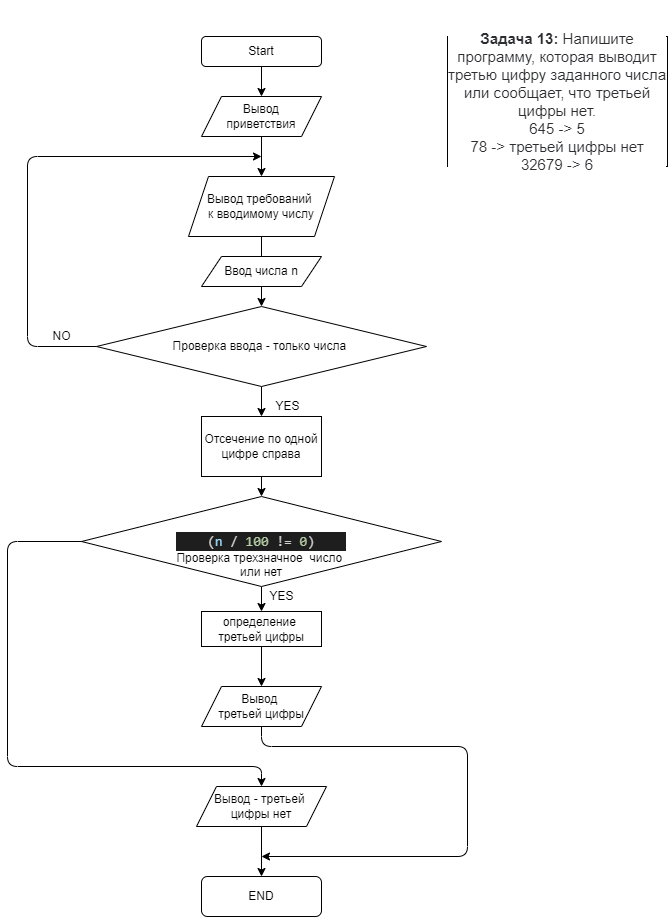

The diagram above was exported from draw.io. Its source (the exported page's mxGraphModel, read from the mxfile embedded in the PNG):
<mxGraphModel dx="829" dy="1583" grid="1" gridSize="10" guides="1" tooltips="1" connect="1" arrows="1" fold="1" page="1" pageScale="1" pageWidth="827" pageHeight="1169" math="0" shadow="0">
  <root>
    <mxCell id="0" />
    <mxCell id="1" parent="0" />
    <mxCell id="2" value="&#10;&#10;&lt;p style=&quot;box-sizing: border-box; margin: 0px; font-weight: 400; color: rgb(44, 45, 48); font-family: roboto, &amp;quot;san francisco&amp;quot;, &amp;quot;helvetica neue&amp;quot;, helvetica, arial; font-size: 15px; font-style: normal; letter-spacing: normal; text-indent: 0px; text-transform: none; word-spacing: 0px; background-color: rgb(255, 255, 255);&quot;&gt;&lt;strong style=&quot;box-sizing: border-box ; font-weight: 700&quot;&gt;Задача 13:&lt;/strong&gt;&lt;span&gt;&amp;nbsp;&lt;/span&gt;Напишите программу, которая выводит третью цифру заданного числа или сообщает, что третьей цифры нет.&lt;/p&gt;&lt;p style=&quot;box-sizing: border-box; margin: 0px; font-weight: 400; color: rgb(44, 45, 48); font-family: roboto, &amp;quot;san francisco&amp;quot;, &amp;quot;helvetica neue&amp;quot;, helvetica, arial; font-size: 15px; font-style: normal; letter-spacing: normal; text-indent: 0px; text-transform: none; word-spacing: 0px; background-color: rgb(255, 255, 255);&quot;&gt;645 -&amp;gt; 5&lt;/p&gt;&lt;p style=&quot;box-sizing: border-box; margin: 0px; font-weight: 400; color: rgb(44, 45, 48); font-family: roboto, &amp;quot;san francisco&amp;quot;, &amp;quot;helvetica neue&amp;quot;, helvetica, arial; font-size: 15px; font-style: normal; letter-spacing: normal; text-indent: 0px; text-transform: none; word-spacing: 0px; background-color: rgb(255, 255, 255);&quot;&gt;78 -&amp;gt; третьей цифры нет&lt;/p&gt;&lt;p style=&quot;box-sizing: border-box; margin: 0px; font-weight: 400; color: rgb(44, 45, 48); font-family: roboto, &amp;quot;san francisco&amp;quot;, &amp;quot;helvetica neue&amp;quot;, helvetica, arial; font-size: 15px; font-style: normal; letter-spacing: normal; text-indent: 0px; text-transform: none; word-spacing: 0px; background-color: rgb(255, 255, 255);&quot;&gt;32679 -&amp;gt; 6&lt;/p&gt;&#10;&#10;" style="rounded=0;whiteSpace=wrap;html=1;" parent="1" vertex="1">
      <mxGeometry x="600" y="10" width="220" height="130" as="geometry" />
    </mxCell>
    <mxCell id="3" value="Start" style="rounded=1;whiteSpace=wrap;html=1;" parent="1" vertex="1">
      <mxGeometry x="354" y="10" width="120" height="30" as="geometry" />
    </mxCell>
    <mxCell id="9" value="" style="edgeStyle=none;html=1;" parent="1" source="4" target="5" edge="1">
      <mxGeometry relative="1" as="geometry" />
    </mxCell>
    <mxCell id="4" value="Вывод&lt;br&gt;приветствия" style="shape=parallelogram;perimeter=parallelogramPerimeter;whiteSpace=wrap;html=1;fixedSize=1;" parent="1" vertex="1">
      <mxGeometry x="354" y="70" width="120" height="40" as="geometry" />
    </mxCell>
    <mxCell id="14" value="" style="edgeStyle=none;html=1;" parent="1" source="5" target="7" edge="1">
      <mxGeometry relative="1" as="geometry" />
    </mxCell>
    <mxCell id="5" value="Вывод требований&amp;nbsp;&lt;br&gt;к вводимому числу" style="shape=parallelogram;perimeter=parallelogramPerimeter;whiteSpace=wrap;html=1;fixedSize=1;" parent="1" vertex="1">
      <mxGeometry x="341" y="150" width="146" height="60" as="geometry" />
    </mxCell>
    <mxCell id="30" style="edgeStyle=none;html=1;exitX=0.5;exitY=0;exitDx=0;exitDy=0;" edge="1" parent="1" source="6">
      <mxGeometry relative="1" as="geometry">
        <mxPoint x="414" y="240" as="targetPoint" />
      </mxGeometry>
    </mxCell>
    <mxCell id="6" value="Ввод числа n" style="shape=parallelogram;perimeter=parallelogramPerimeter;whiteSpace=wrap;html=1;fixedSize=1;" parent="1" vertex="1">
      <mxGeometry x="354" y="230" width="120" height="30" as="geometry" />
    </mxCell>
    <mxCell id="32" value="" style="edgeStyle=none;html=1;" edge="1" parent="1" source="7" target="31">
      <mxGeometry relative="1" as="geometry" />
    </mxCell>
    <mxCell id="7" value="Проверка ввода - только числа&amp;nbsp;" style="rhombus;whiteSpace=wrap;html=1;" parent="1" vertex="1">
      <mxGeometry x="249" y="280" width="330" height="80" as="geometry" />
    </mxCell>
    <mxCell id="10" value="" style="endArrow=classic;html=1;exitX=0.5;exitY=1;exitDx=0;exitDy=0;entryX=0.5;entryY=0;entryDx=0;entryDy=0;" parent="1" source="3" target="4" edge="1">
      <mxGeometry width="50" height="50" relative="1" as="geometry">
        <mxPoint x="390" y="140" as="sourcePoint" />
        <mxPoint x="440" y="90" as="targetPoint" />
      </mxGeometry>
    </mxCell>
    <mxCell id="21" value="" style="edgeStyle=none;html=1;" parent="1" source="15" target="20" edge="1">
      <mxGeometry relative="1" as="geometry" />
    </mxCell>
    <mxCell id="15" value="&lt;br&gt;&lt;br&gt;&lt;div style=&quot;color: rgb(212 , 212 , 212) ; background-color: rgb(30 , 30 , 30) ; font-family: &amp;#34;consolas&amp;#34; , &amp;#34;courier new&amp;#34; , monospace ; font-weight: normal ; font-size: 14px ; line-height: 19px&quot;&gt;&lt;div&gt;&lt;span style=&quot;color: #d4d4d4&quot;&gt;(&lt;/span&gt;&lt;span style=&quot;color: #9cdcfe&quot;&gt;n&lt;/span&gt;&lt;span style=&quot;color: #d4d4d4&quot;&gt; &lt;/span&gt;&lt;span style=&quot;color: #d4d4d4&quot;&gt;/&lt;/span&gt;&lt;span style=&quot;color: #d4d4d4&quot;&gt; &lt;/span&gt;&lt;span style=&quot;color: #b5cea8&quot;&gt;100&lt;/span&gt;&lt;span style=&quot;color: #d4d4d4&quot;&gt; &lt;/span&gt;&lt;span style=&quot;color: #d4d4d4&quot;&gt;!=&lt;/span&gt;&lt;span style=&quot;color: #d4d4d4&quot;&gt; &lt;/span&gt;&lt;span style=&quot;color: #b5cea8&quot;&gt;0&lt;/span&gt;&lt;span style=&quot;color: #d4d4d4&quot;&gt;)&lt;/span&gt;&lt;/div&gt;&lt;/div&gt;Проверка трехзначное&amp;nbsp; число&amp;nbsp;&lt;br&gt;или нет&lt;br&gt;" style="rhombus;whiteSpace=wrap;html=1;" parent="1" vertex="1">
      <mxGeometry x="234" y="470" width="360" height="90" as="geometry" />
    </mxCell>
    <mxCell id="17" value="YES" style="text;html=1;resizable=0;autosize=1;align=center;verticalAlign=middle;points=[];fillColor=none;strokeColor=none;rounded=0;" parent="1" vertex="1">
      <mxGeometry x="420" y="370" width="40" height="20" as="geometry" />
    </mxCell>
    <mxCell id="18" value="" style="endArrow=classic;html=1;exitX=0;exitY=0.5;exitDx=0;exitDy=0;" parent="1" source="7" edge="1">
      <mxGeometry width="50" height="50" relative="1" as="geometry">
        <mxPoint x="390" y="230" as="sourcePoint" />
        <mxPoint x="414" y="130" as="targetPoint" />
        <Array as="points">
          <mxPoint x="180" y="320" />
          <mxPoint x="180" y="130" />
        </Array>
      </mxGeometry>
    </mxCell>
    <mxCell id="19" value="NO" style="text;html=1;resizable=0;autosize=1;align=center;verticalAlign=middle;points=[];fillColor=none;strokeColor=none;rounded=0;" parent="1" vertex="1">
      <mxGeometry x="199" y="300" width="30" height="20" as="geometry" />
    </mxCell>
    <mxCell id="24" value="" style="edgeStyle=none;html=1;" parent="1" source="20" target="23" edge="1">
      <mxGeometry relative="1" as="geometry" />
    </mxCell>
    <mxCell id="20" value="определение&amp;nbsp;&lt;br&gt;третьей цифры" style="rounded=0;whiteSpace=wrap;html=1;" parent="1" vertex="1">
      <mxGeometry x="354" y="585" width="120" height="35" as="geometry" />
    </mxCell>
    <mxCell id="22" value="YES" style="text;html=1;resizable=0;autosize=1;align=center;verticalAlign=middle;points=[];fillColor=none;strokeColor=none;rounded=0;" parent="1" vertex="1">
      <mxGeometry x="414" y="560" width="40" height="20" as="geometry" />
    </mxCell>
    <mxCell id="23" value="Вывод&amp;nbsp;&lt;br&gt;третьей цифры" style="shape=parallelogram;perimeter=parallelogramPerimeter;whiteSpace=wrap;html=1;fixedSize=1;" parent="1" vertex="1">
      <mxGeometry x="354" y="660" width="120" height="40" as="geometry" />
    </mxCell>
    <mxCell id="28" value="" style="edgeStyle=none;html=1;" parent="1" source="25" target="27" edge="1">
      <mxGeometry relative="1" as="geometry" />
    </mxCell>
    <mxCell id="25" value="Вывод - третьей&amp;nbsp;&lt;br&gt;цифры нет" style="shape=parallelogram;perimeter=parallelogramPerimeter;whiteSpace=wrap;html=1;fixedSize=1;" parent="1" vertex="1">
      <mxGeometry x="349" y="760" width="130" height="40" as="geometry" />
    </mxCell>
    <mxCell id="26" value="" style="endArrow=classic;html=1;exitX=0;exitY=0.5;exitDx=0;exitDy=0;entryX=0.5;entryY=0;entryDx=0;entryDy=0;" parent="1" source="15" target="25" edge="1">
      <mxGeometry width="50" height="50" relative="1" as="geometry">
        <mxPoint x="390" y="620" as="sourcePoint" />
        <mxPoint x="440" y="570" as="targetPoint" />
        <Array as="points">
          <mxPoint x="160" y="515" />
          <mxPoint x="160" y="740" />
          <mxPoint x="414" y="740" />
        </Array>
      </mxGeometry>
    </mxCell>
    <mxCell id="27" value="END" style="rounded=1;whiteSpace=wrap;html=1;" parent="1" vertex="1">
      <mxGeometry x="354" y="850" width="120" height="40" as="geometry" />
    </mxCell>
    <mxCell id="29" value="" style="endArrow=classic;html=1;exitX=0.5;exitY=1;exitDx=0;exitDy=0;" parent="1" source="23" edge="1">
      <mxGeometry width="50" height="50" relative="1" as="geometry">
        <mxPoint x="390" y="700" as="sourcePoint" />
        <mxPoint x="414" y="830" as="targetPoint" />
        <Array as="points">
          <mxPoint x="414" y="720" />
          <mxPoint x="620" y="720" />
          <mxPoint x="620" y="830" />
        </Array>
      </mxGeometry>
    </mxCell>
    <mxCell id="31" value="Отсечение по одной цифре справа" style="rounded=0;whiteSpace=wrap;html=1;" vertex="1" parent="1">
      <mxGeometry x="354" y="390" width="120" height="60" as="geometry" />
    </mxCell>
    <mxCell id="36" value="" style="endArrow=classic;html=1;exitX=0.5;exitY=1;exitDx=0;exitDy=0;entryX=0.5;entryY=0;entryDx=0;entryDy=0;" edge="1" parent="1" source="31" target="15">
      <mxGeometry width="50" height="50" relative="1" as="geometry">
        <mxPoint x="390" y="470" as="sourcePoint" />
        <mxPoint x="440" y="420" as="targetPoint" />
      </mxGeometry>
    </mxCell>
  </root>
</mxGraphModel>